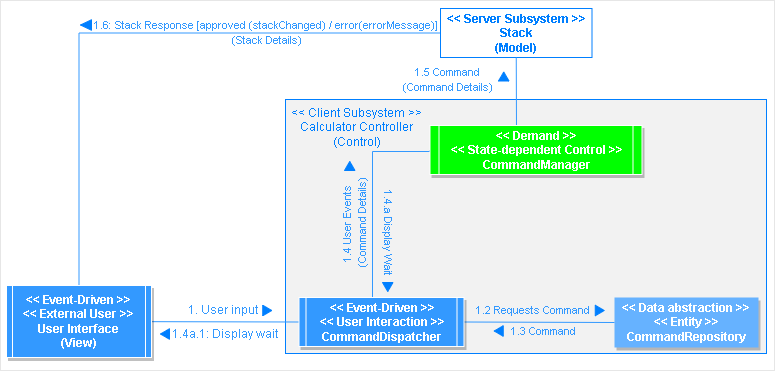

The diagram above was exported from draw.io. Its source (the exported page's mxGraphModel, read from the mxfile embedded in the PNG):
<mxGraphModel dx="898" dy="510" grid="0" gridSize="10" guides="1" tooltips="1" connect="1" arrows="1" fold="1" page="1" pageScale="1" pageWidth="850" pageHeight="1100" math="0" shadow="0">
  <root>
    <mxCell id="6g4oTHcDnGNHrBzEVX3q-0" />
    <mxCell id="6g4oTHcDnGNHrBzEVX3q-1" parent="6g4oTHcDnGNHrBzEVX3q-0" />
    <mxCell id="6g4oTHcDnGNHrBzEVX3q-2" value="" style="rounded=0;whiteSpace=wrap;html=1;fontColor=#007FFF;strokeColor=#E6E6E6;fillColor=none;" vertex="1" parent="6g4oTHcDnGNHrBzEVX3q-1">
      <mxGeometry x="64" y="1" width="774" height="370" as="geometry" />
    </mxCell>
    <mxCell id="6g4oTHcDnGNHrBzEVX3q-3" value="" style="rounded=0;whiteSpace=wrap;html=1;shadow=0;fontColor=#FFFFFF;strokeColor=#007FFF;fillColor=#F2F2F2;" vertex="1" parent="6g4oTHcDnGNHrBzEVX3q-1">
      <mxGeometry x="349" y="100" width="481" height="254" as="geometry" />
    </mxCell>
    <mxCell id="6g4oTHcDnGNHrBzEVX3q-6" value="" style="endArrow=none;html=1;rounded=0;fontColor=#3399FF;strokeColor=#3399FF;entryX=0;entryY=0.5;entryDx=0;entryDy=0;endFill=0;" edge="1" parent="6g4oTHcDnGNHrBzEVX3q-1" source="FC3r_0z8RxxOk0DKkiVv-1" target="FC3r_0z8RxxOk0DKkiVv-0">
      <mxGeometry width="50" height="50" relative="1" as="geometry">
        <mxPoint x="218" y="322" as="sourcePoint" />
        <mxPoint x="355.5" y="322" as="targetPoint" />
      </mxGeometry>
    </mxCell>
    <mxCell id="6g4oTHcDnGNHrBzEVX3q-7" value="1. User input" style="text;html=1;align=center;verticalAlign=middle;resizable=0;points=[];autosize=1;strokeColor=none;fillColor=none;fontColor=#3399FF;" vertex="1" parent="6g4oTHcDnGNHrBzEVX3q-1">
      <mxGeometry x="242.5" y="298" width="86" height="26" as="geometry" />
    </mxCell>
    <mxCell id="6g4oTHcDnGNHrBzEVX3q-8" value="&lt;font color=&quot;#007fff&quot;&gt;&amp;lt;&amp;lt; Client Subsystem &amp;gt;&amp;gt;&lt;br style=&quot;&quot;&gt;Calculator Controller&lt;br&gt;(Control)&lt;br&gt;&lt;/font&gt;" style="text;html=1;align=center;verticalAlign=middle;resizable=0;points=[];autosize=1;strokeColor=none;fillColor=none;fontColor=#3399FF;" vertex="1" parent="6g4oTHcDnGNHrBzEVX3q-1">
      <mxGeometry x="347" y="100" width="146" height="55" as="geometry" />
    </mxCell>
    <mxCell id="6g4oTHcDnGNHrBzEVX3q-9" value="&lt;font color=&quot;#ffffff&quot;&gt;&lt;b&gt;&amp;lt;&amp;lt; Data abstraction &amp;gt;&amp;gt;&lt;br&gt;&amp;lt;&amp;lt; Entity &amp;gt;&amp;gt;&lt;br&gt;CommandRepository&lt;/b&gt;&lt;/font&gt;" style="rounded=0;whiteSpace=wrap;html=1;fontColor=#3399FF;strokeColor=none;fillColor=#66B2FF;shadow=1;" vertex="1" parent="6g4oTHcDnGNHrBzEVX3q-1">
      <mxGeometry x="678" y="298" width="144" height="50" as="geometry" />
    </mxCell>
    <mxCell id="6g4oTHcDnGNHrBzEVX3q-10" style="edgeStyle=orthogonalEdgeStyle;rounded=0;orthogonalLoop=1;jettySize=auto;html=1;fontSize=11;fontColor=#FF0000;endArrow=none;endFill=0;strokeColor=#3399FF;entryX=0.5;entryY=0;entryDx=0;entryDy=0;exitX=0;exitY=0.5;exitDx=0;exitDy=0;" edge="1" parent="6g4oTHcDnGNHrBzEVX3q-1" source="FC3r_0z8RxxOk0DKkiVv-2" target="FC3r_0z8RxxOk0DKkiVv-0">
      <mxGeometry relative="1" as="geometry">
        <Array as="points">
          <mxPoint x="494" y="152" />
          <mxPoint x="436" y="152" />
          <mxPoint x="436" y="301" />
          <mxPoint x="445" y="301" />
        </Array>
        <mxPoint x="490" y="152" as="sourcePoint" />
        <mxPoint x="436" y="301" as="targetPoint" />
      </mxGeometry>
    </mxCell>
    <mxCell id="FC3r_0z8RxxOk0DKkiVv-3" style="edgeStyle=orthogonalEdgeStyle;rounded=0;orthogonalLoop=1;jettySize=auto;html=1;entryX=0.5;entryY=0;entryDx=0;entryDy=0;endArrow=none;endFill=0;strokeColor=#3399FF;" edge="1" parent="6g4oTHcDnGNHrBzEVX3q-1" source="6g4oTHcDnGNHrBzEVX3q-12" target="FC3r_0z8RxxOk0DKkiVv-1">
      <mxGeometry relative="1" as="geometry" />
    </mxCell>
    <mxCell id="6g4oTHcDnGNHrBzEVX3q-12" value="&lt;font color=&quot;#007fff&quot;&gt;&lt;b&gt;&amp;lt;&amp;lt; Server Subsystem &amp;gt;&amp;gt;&lt;br&gt;Stack&lt;br&gt;(Model)&lt;br&gt;&lt;/b&gt;&lt;/font&gt;" style="rounded=0;whiteSpace=wrap;html=1;shadow=0;fontColor=#FFFFFF;strokeColor=#007FFF;fillColor=none;" vertex="1" parent="6g4oTHcDnGNHrBzEVX3q-1">
      <mxGeometry x="504" y="9" width="151.5" height="49" as="geometry" />
    </mxCell>
    <mxCell id="6g4oTHcDnGNHrBzEVX3q-13" value="" style="endArrow=none;html=1;rounded=0;fontColor=#007FFF;strokeColor=#3399FF;entryX=0;entryY=0.5;entryDx=0;entryDy=0;exitX=1;exitY=0.5;exitDx=0;exitDy=0;" edge="1" parent="6g4oTHcDnGNHrBzEVX3q-1" source="FC3r_0z8RxxOk0DKkiVv-0" target="6g4oTHcDnGNHrBzEVX3q-9">
      <mxGeometry width="50" height="50" relative="1" as="geometry">
        <mxPoint x="516.5" y="322" as="sourcePoint" />
        <mxPoint x="240" y="460" as="targetPoint" />
      </mxGeometry>
    </mxCell>
    <mxCell id="6g4oTHcDnGNHrBzEVX3q-14" value="" style="endArrow=none;html=1;rounded=0;fontColor=#007FFF;strokeColor=#3399FF;entryX=0.5;entryY=1;entryDx=0;entryDy=0;" edge="1" parent="6g4oTHcDnGNHrBzEVX3q-1" target="6g4oTHcDnGNHrBzEVX3q-12">
      <mxGeometry width="50" height="50" relative="1" as="geometry">
        <mxPoint x="580" y="131" as="sourcePoint" />
        <mxPoint x="500" y="180" as="targetPoint" />
      </mxGeometry>
    </mxCell>
    <mxCell id="6g4oTHcDnGNHrBzEVX3q-15" value="&lt;font style=&quot;font-size: 11px;&quot;&gt;1.2 Requests Command&lt;/font&gt;" style="text;html=1;align=center;verticalAlign=middle;resizable=0;points=[];autosize=1;strokeColor=none;fillColor=none;fontColor=#3399FF;" vertex="1" parent="6g4oTHcDnGNHrBzEVX3q-1">
      <mxGeometry x="529" y="298" width="134" height="26" as="geometry" />
    </mxCell>
    <mxCell id="6g4oTHcDnGNHrBzEVX3q-16" value="&lt;font style=&quot;font-size: 11px;&quot;&gt;1.3 Command&lt;/font&gt;" style="text;html=1;align=center;verticalAlign=middle;resizable=0;points=[];autosize=1;strokeColor=none;fillColor=none;fontColor=#3399FF;" vertex="1" parent="6g4oTHcDnGNHrBzEVX3q-1">
      <mxGeometry x="564" y="319" width="86" height="26" as="geometry" />
    </mxCell>
    <mxCell id="6g4oTHcDnGNHrBzEVX3q-17" value="&lt;font style=&quot;font-size: 11px;&quot;&gt;1.4 User Events&amp;nbsp;&lt;br&gt;(Command Details)&lt;/font&gt;" style="text;html=1;align=center;verticalAlign=middle;resizable=0;points=[];autosize=1;strokeColor=none;fillColor=none;fontColor=#3399FF;rotation=-90;" vertex="1" parent="6g4oTHcDnGNHrBzEVX3q-1">
      <mxGeometry x="362" y="203" width="111" height="41" as="geometry" />
    </mxCell>
    <mxCell id="6g4oTHcDnGNHrBzEVX3q-18" value="&lt;font style=&quot;font-size: 11px;&quot;&gt;1.5 Command&lt;br&gt;(Command Details)&lt;/font&gt;" style="text;html=1;align=center;verticalAlign=middle;resizable=0;points=[];autosize=1;strokeColor=none;fillColor=none;fontColor=#3399FF;rotation=0;" vertex="1" parent="6g4oTHcDnGNHrBzEVX3q-1">
      <mxGeometry x="455" y="59" width="111" height="41" as="geometry" />
    </mxCell>
    <mxCell id="6g4oTHcDnGNHrBzEVX3q-19" value="&lt;font style=&quot;font-size: 11px;&quot;&gt;1.6: Stack Response [approved (stackChanged) / error(errorMessage)]&lt;br&gt;&amp;nbsp;(Stack Details)&lt;/font&gt;" style="text;html=1;align=center;verticalAlign=middle;resizable=0;points=[];autosize=1;strokeColor=none;fillColor=none;fontColor=#3399FF;rotation=0;" vertex="1" parent="6g4oTHcDnGNHrBzEVX3q-1">
      <mxGeometry x="153" y="12" width="352" height="41" as="geometry" />
    </mxCell>
    <mxCell id="6g4oTHcDnGNHrBzEVX3q-22" value="" style="verticalLabelPosition=bottom;verticalAlign=top;html=1;shape=mxgraph.basic.acute_triangle;dx=0.5;fontColor=#3399FF;strokeColor=#007FFF;fillColor=#007FFF;rotation=90;" vertex="1" parent="6g4oTHcDnGNHrBzEVX3q-1">
      <mxGeometry x="325.5" y="306.5" width="10.5" height="9" as="geometry" />
    </mxCell>
    <mxCell id="6g4oTHcDnGNHrBzEVX3q-23" value="" style="verticalLabelPosition=bottom;verticalAlign=top;html=1;shape=mxgraph.basic.acute_triangle;dx=0.5;fontColor=#3399FF;strokeColor=#007FFF;fillColor=#007FFF;rotation=90;" vertex="1" parent="6g4oTHcDnGNHrBzEVX3q-1">
      <mxGeometry x="658" y="306.5" width="10.5" height="9" as="geometry" />
    </mxCell>
    <mxCell id="6g4oTHcDnGNHrBzEVX3q-24" value="" style="verticalLabelPosition=bottom;verticalAlign=top;html=1;shape=mxgraph.basic.acute_triangle;dx=0.5;fontColor=#3399FF;strokeColor=#007FFF;fillColor=#007FFF;rotation=-90;" vertex="1" parent="6g4oTHcDnGNHrBzEVX3q-1">
      <mxGeometry x="557" y="327" width="10.5" height="9" as="geometry" />
    </mxCell>
    <mxCell id="6g4oTHcDnGNHrBzEVX3q-25" value="" style="verticalLabelPosition=bottom;verticalAlign=top;html=1;shape=mxgraph.basic.acute_triangle;dx=0.5;fontColor=#3399FF;strokeColor=#007FFF;fillColor=#007FFF;rotation=0;" vertex="1" parent="6g4oTHcDnGNHrBzEVX3q-1">
      <mxGeometry x="408" y="162" width="10.5" height="9" as="geometry" />
    </mxCell>
    <mxCell id="6g4oTHcDnGNHrBzEVX3q-26" value="" style="verticalLabelPosition=bottom;verticalAlign=top;html=1;shape=mxgraph.basic.acute_triangle;dx=0.5;fontColor=#3399FF;strokeColor=#007FFF;fillColor=#007FFF;rotation=0;" vertex="1" parent="6g4oTHcDnGNHrBzEVX3q-1">
      <mxGeometry x="562" y="72.5" width="10.5" height="9" as="geometry" />
    </mxCell>
    <mxCell id="6g4oTHcDnGNHrBzEVX3q-30" value="1.4a.1: Display wait" style="text;html=1;align=center;verticalAlign=middle;resizable=0;points=[];autosize=1;strokeColor=none;fillColor=none;fontColor=#3399FF;" vertex="1" parent="6g4oTHcDnGNHrBzEVX3q-1">
      <mxGeometry x="230.75" y="326" width="114" height="18" as="geometry" />
    </mxCell>
    <mxCell id="6g4oTHcDnGNHrBzEVX3q-31" value="" style="verticalLabelPosition=bottom;verticalAlign=top;html=1;shape=mxgraph.basic.acute_triangle;dx=0.5;fontColor=#3399FF;strokeColor=#007FFF;fillColor=#007FFF;rotation=-90;" vertex="1" parent="6g4oTHcDnGNHrBzEVX3q-1">
      <mxGeometry x="223.25" y="330" width="10.5" height="9" as="geometry" />
    </mxCell>
    <mxCell id="6g4oTHcDnGNHrBzEVX3q-32" value="&lt;font style=&quot;font-size: 11px;&quot;&gt;1.4.a Display Wait&lt;/font&gt;" style="text;html=1;align=center;verticalAlign=middle;resizable=0;points=[];autosize=1;strokeColor=none;fillColor=none;fontColor=#3399FF;rotation=90;" vertex="1" parent="6g4oTHcDnGNHrBzEVX3q-1">
      <mxGeometry x="404" y="224" width="95" height="18" as="geometry" />
    </mxCell>
    <mxCell id="6g4oTHcDnGNHrBzEVX3q-33" value="" style="verticalLabelPosition=bottom;verticalAlign=top;html=1;shape=mxgraph.basic.acute_triangle;dx=0.5;fontColor=#3399FF;strokeColor=#007FFF;fillColor=#007FFF;rotation=-180;" vertex="1" parent="6g4oTHcDnGNHrBzEVX3q-1">
      <mxGeometry x="446" y="283" width="10.5" height="9" as="geometry" />
    </mxCell>
    <mxCell id="FC3r_0z8RxxOk0DKkiVv-0" value="&lt;b&gt;&lt;span style=&quot;color: rgb(255, 255, 255);&quot;&gt;&amp;lt;&amp;lt; Event-Driven &amp;gt;&amp;gt;&lt;br&gt;&amp;lt;&amp;lt; User Interaction &amp;gt;&amp;gt;&lt;/span&gt;&lt;br style=&quot;color: rgb(255, 255, 255);&quot;&gt;&lt;span style=&quot;color: rgb(255, 255, 255);&quot;&gt;CommandDispatcher&lt;/span&gt;&lt;/b&gt;" style="shape=process;whiteSpace=wrap;html=1;backgroundOutline=1;sketch=0;fillColor=#3399FF;size=0.04051949637276786;strokeColor=#FFFFFF;shadow=1;" vertex="1" parent="6g4oTHcDnGNHrBzEVX3q-1">
      <mxGeometry x="362.5" y="298" width="165" height="49" as="geometry" />
    </mxCell>
    <mxCell id="FC3r_0z8RxxOk0DKkiVv-1" value="&lt;b style=&quot;color: rgb(255, 255, 255);&quot;&gt;&amp;lt;&amp;lt; Event-Driven &amp;gt;&amp;gt;&lt;br&gt;&amp;lt;&amp;lt; External User &amp;gt;&amp;gt;&lt;br&gt;User Interface&lt;br&gt;(View)&lt;br&gt;&lt;/b&gt;" style="shape=process;whiteSpace=wrap;html=1;backgroundOutline=1;sketch=0;fillColor=#3399FF;size=0.04051949637276786;strokeColor=#FFFFFF;shadow=1;" vertex="1" parent="6g4oTHcDnGNHrBzEVX3q-1">
      <mxGeometry x="70" y="286" width="145" height="72" as="geometry" />
    </mxCell>
    <mxCell id="FC3r_0z8RxxOk0DKkiVv-2" value="&lt;b style=&quot;color: rgb(255, 255, 255);&quot;&gt;&amp;lt;&amp;lt; Demand &amp;gt;&amp;gt;&lt;br&gt;&amp;lt;&amp;lt; State-dependent Control &amp;gt;&amp;gt;&lt;br&gt;CommandManager&lt;/b&gt;" style="shape=process;whiteSpace=wrap;html=1;backgroundOutline=1;sketch=0;fillColor=#00FF00;size=0.04051949637276786;strokeColor=#FFFFFF;shadow=1;" vertex="1" parent="6g4oTHcDnGNHrBzEVX3q-1">
      <mxGeometry x="493.5" y="126" width="212" height="49" as="geometry" />
    </mxCell>
    <mxCell id="FC3r_0z8RxxOk0DKkiVv-7" value="" style="verticalLabelPosition=bottom;verticalAlign=top;html=1;shape=mxgraph.basic.acute_triangle;dx=0.5;fontColor=#3399FF;strokeColor=#007FFF;fillColor=#007FFF;rotation=-90;" vertex="1" parent="6g4oTHcDnGNHrBzEVX3q-1">
      <mxGeometry x="144.25" y="20" width="10.5" height="11" as="geometry" />
    </mxCell>
  </root>
</mxGraphModel>